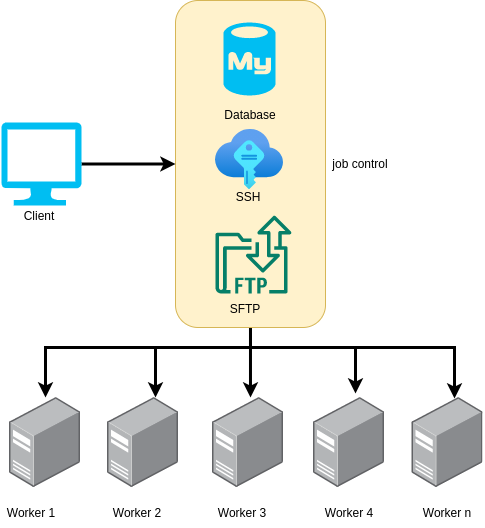

The diagram above was exported from draw.io. Its source (the exported page's mxGraphModel, read from the mxfile embedded in the PNG):
<mxGraphModel dx="1364" dy="687" grid="1" gridSize="10" guides="1" tooltips="1" connect="1" arrows="1" fold="1" page="1" pageScale="1" pageWidth="1169" pageHeight="827" math="0" shadow="0">
  <root>
    <mxCell id="0" />
    <mxCell id="1" parent="0" />
    <mxCell id="rkXSrfnLsVO_MkG9KK1Y-12" value="" style="points=[];aspect=fixed;html=1;align=center;shadow=0;dashed=0;image;image=img/lib/allied_telesis/computer_and_terminals/Server_Desktop.svg;strokeWidth=3;" parent="1" vertex="1">
      <mxGeometry x="397" y="600" width="71" height="90" as="geometry" />
    </mxCell>
    <mxCell id="rkXSrfnLsVO_MkG9KK1Y-14" value="" style="points=[];aspect=fixed;html=1;align=center;shadow=0;dashed=0;image;image=img/lib/allied_telesis/computer_and_terminals/Server_Desktop.svg;strokeWidth=3;" parent="1" vertex="1">
      <mxGeometry x="498" y="600" width="71" height="90" as="geometry" />
    </mxCell>
    <mxCell id="rkXSrfnLsVO_MkG9KK1Y-15" value="" style="points=[];aspect=fixed;html=1;align=center;shadow=0;dashed=0;image;image=img/lib/allied_telesis/computer_and_terminals/Server_Desktop.svg;strokeWidth=3;" parent="1" vertex="1">
      <mxGeometry x="596.5" y="600" width="71" height="90" as="geometry" />
    </mxCell>
    <mxCell id="rkXSrfnLsVO_MkG9KK1Y-16" value="" style="points=[];aspect=fixed;html=1;align=center;shadow=0;dashed=0;image;image=img/lib/allied_telesis/computer_and_terminals/Server_Desktop.svg;strokeWidth=3;" parent="1" vertex="1">
      <mxGeometry x="292" y="600" width="71" height="90" as="geometry" />
    </mxCell>
    <mxCell id="rkXSrfnLsVO_MkG9KK1Y-37" style="edgeStyle=orthogonalEdgeStyle;rounded=0;orthogonalLoop=1;jettySize=auto;html=1;strokeWidth=3;" parent="1" source="rkXSrfnLsVO_MkG9KK1Y-25" target="rkXSrfnLsVO_MkG9KK1Y-29" edge="1">
      <mxGeometry relative="1" as="geometry">
        <Array as="points">
          <mxPoint x="435" y="550" />
          <mxPoint x="230" y="550" />
        </Array>
      </mxGeometry>
    </mxCell>
    <mxCell id="rkXSrfnLsVO_MkG9KK1Y-38" style="edgeStyle=orthogonalEdgeStyle;rounded=0;orthogonalLoop=1;jettySize=auto;html=1;entryX=0.676;entryY=0;entryDx=0;entryDy=0;entryPerimeter=0;strokeWidth=3;" parent="1" source="rkXSrfnLsVO_MkG9KK1Y-25" target="rkXSrfnLsVO_MkG9KK1Y-16" edge="1">
      <mxGeometry relative="1" as="geometry">
        <Array as="points">
          <mxPoint x="435" y="550" />
          <mxPoint x="340" y="550" />
        </Array>
      </mxGeometry>
    </mxCell>
    <mxCell id="rkXSrfnLsVO_MkG9KK1Y-39" style="edgeStyle=orthogonalEdgeStyle;rounded=0;orthogonalLoop=1;jettySize=auto;html=1;entryX=0.535;entryY=0;entryDx=0;entryDy=0;entryPerimeter=0;strokeWidth=3;" parent="1" source="rkXSrfnLsVO_MkG9KK1Y-25" target="rkXSrfnLsVO_MkG9KK1Y-12" edge="1">
      <mxGeometry relative="1" as="geometry" />
    </mxCell>
    <mxCell id="rkXSrfnLsVO_MkG9KK1Y-40" style="edgeStyle=orthogonalEdgeStyle;rounded=0;orthogonalLoop=1;jettySize=auto;html=1;entryX=0.592;entryY=-0.044;entryDx=0;entryDy=0;entryPerimeter=0;strokeWidth=3;" parent="1" source="rkXSrfnLsVO_MkG9KK1Y-25" target="rkXSrfnLsVO_MkG9KK1Y-14" edge="1">
      <mxGeometry relative="1" as="geometry">
        <Array as="points">
          <mxPoint x="435" y="550" />
          <mxPoint x="540" y="550" />
          <mxPoint x="540" y="596" />
        </Array>
      </mxGeometry>
    </mxCell>
    <mxCell id="rkXSrfnLsVO_MkG9KK1Y-41" style="edgeStyle=orthogonalEdgeStyle;rounded=0;orthogonalLoop=1;jettySize=auto;html=1;entryX=0.599;entryY=0.011;entryDx=0;entryDy=0;entryPerimeter=0;strokeWidth=3;" parent="1" source="rkXSrfnLsVO_MkG9KK1Y-25" target="rkXSrfnLsVO_MkG9KK1Y-15" edge="1">
      <mxGeometry relative="1" as="geometry">
        <Array as="points">
          <mxPoint x="435" y="550" />
          <mxPoint x="639" y="550" />
        </Array>
      </mxGeometry>
    </mxCell>
    <mxCell id="rkXSrfnLsVO_MkG9KK1Y-25" value="" style="rounded=1;whiteSpace=wrap;html=1;fillColor=#fff2cc;strokeColor=#d6b656;" parent="1" vertex="1">
      <mxGeometry x="360" y="203" width="150" height="327" as="geometry" />
    </mxCell>
    <mxCell id="rkXSrfnLsVO_MkG9KK1Y-26" value="" style="aspect=fixed;html=1;points=[];align=center;image;fontSize=12;image=img/lib/azure2/other/SSH_Keys.svg;" parent="1" vertex="1">
      <mxGeometry x="400" y="332" width="68" height="60" as="geometry" />
    </mxCell>
    <mxCell id="rkXSrfnLsVO_MkG9KK1Y-27" value="" style="sketch=0;outlineConnect=0;fontColor=#232F3E;gradientColor=none;fillColor=#067F68;strokeColor=none;dashed=0;verticalLabelPosition=bottom;verticalAlign=top;align=center;html=1;fontSize=12;fontStyle=0;aspect=fixed;shape=mxgraph.aws4.transfer_for_ftp_resource;" parent="1" vertex="1">
      <mxGeometry x="400" y="418" width="76" height="78" as="geometry" />
    </mxCell>
    <mxCell id="rkXSrfnLsVO_MkG9KK1Y-28" value="" style="verticalLabelPosition=bottom;html=1;verticalAlign=top;align=center;strokeColor=none;fillColor=#00BEF2;shape=mxgraph.azure.mysql_database;" parent="1" vertex="1">
      <mxGeometry x="408" y="225" width="52" height="73" as="geometry" />
    </mxCell>
    <mxCell id="rkXSrfnLsVO_MkG9KK1Y-29" value="" style="points=[];aspect=fixed;html=1;align=center;shadow=0;dashed=0;image;image=img/lib/allied_telesis/computer_and_terminals/Server_Desktop.svg;strokeWidth=3;" parent="1" vertex="1">
      <mxGeometry x="194" y="600" width="71" height="90" as="geometry" />
    </mxCell>
    <mxCell id="T5XNUWGoIJ3eg6fN-9p5-3" style="edgeStyle=orthogonalEdgeStyle;rounded=0;orthogonalLoop=1;jettySize=auto;html=1;entryX=0;entryY=0.5;entryDx=0;entryDy=0;strokeWidth=3;" parent="1" source="rkXSrfnLsVO_MkG9KK1Y-42" target="rkXSrfnLsVO_MkG9KK1Y-25" edge="1">
      <mxGeometry relative="1" as="geometry" />
    </mxCell>
    <mxCell id="rkXSrfnLsVO_MkG9KK1Y-42" value="" style="verticalLabelPosition=bottom;html=1;verticalAlign=top;align=center;strokeColor=none;fillColor=#00BEF2;shape=mxgraph.azure.computer;pointerEvents=1;strokeWidth=3;" parent="1" vertex="1">
      <mxGeometry x="186" y="325" width="80" height="83" as="geometry" />
    </mxCell>
    <mxCell id="rkXSrfnLsVO_MkG9KK1Y-43" value="Worker 1" style="text;html=1;strokeColor=none;fillColor=none;align=center;verticalAlign=middle;whiteSpace=wrap;rounded=0;" parent="1" vertex="1">
      <mxGeometry x="186" y="700" width="60" height="30" as="geometry" />
    </mxCell>
    <mxCell id="rkXSrfnLsVO_MkG9KK1Y-44" value="Worker 2" style="text;html=1;strokeColor=none;fillColor=none;align=center;verticalAlign=middle;whiteSpace=wrap;rounded=0;" parent="1" vertex="1">
      <mxGeometry x="292" y="700" width="60" height="30" as="geometry" />
    </mxCell>
    <mxCell id="rkXSrfnLsVO_MkG9KK1Y-45" value="Worker 3" style="text;html=1;strokeColor=none;fillColor=none;align=center;verticalAlign=middle;whiteSpace=wrap;rounded=0;" parent="1" vertex="1">
      <mxGeometry x="397" y="700" width="60" height="30" as="geometry" />
    </mxCell>
    <mxCell id="rkXSrfnLsVO_MkG9KK1Y-46" value="Worker 4" style="text;html=1;strokeColor=none;fillColor=none;align=center;verticalAlign=middle;whiteSpace=wrap;rounded=0;" parent="1" vertex="1">
      <mxGeometry x="503.5" y="700" width="60" height="30" as="geometry" />
    </mxCell>
    <mxCell id="rkXSrfnLsVO_MkG9KK1Y-47" value="Worker n" style="text;html=1;strokeColor=none;fillColor=none;align=center;verticalAlign=middle;whiteSpace=wrap;rounded=0;" parent="1" vertex="1">
      <mxGeometry x="602" y="700" width="60" height="30" as="geometry" />
    </mxCell>
    <mxCell id="rkXSrfnLsVO_MkG9KK1Y-48" value="Database" style="text;html=1;strokeColor=none;fillColor=none;align=center;verticalAlign=middle;whiteSpace=wrap;rounded=0;" parent="1" vertex="1">
      <mxGeometry x="405" y="302" width="60" height="30" as="geometry" />
    </mxCell>
    <mxCell id="rkXSrfnLsVO_MkG9KK1Y-49" value="SSH" style="text;html=1;strokeColor=none;fillColor=none;align=center;verticalAlign=middle;whiteSpace=wrap;rounded=0;" parent="1" vertex="1">
      <mxGeometry x="402.5" y="384" width="60" height="30" as="geometry" />
    </mxCell>
    <mxCell id="rkXSrfnLsVO_MkG9KK1Y-50" value="SFTP" style="text;html=1;strokeColor=none;fillColor=none;align=center;verticalAlign=middle;whiteSpace=wrap;rounded=0;" parent="1" vertex="1">
      <mxGeometry x="400" y="496" width="60" height="30" as="geometry" />
    </mxCell>
    <mxCell id="rkXSrfnLsVO_MkG9KK1Y-52" value="Client" style="text;html=1;strokeColor=none;fillColor=none;align=center;verticalAlign=middle;whiteSpace=wrap;rounded=0;" parent="1" vertex="1">
      <mxGeometry x="194" y="403" width="60" height="30" as="geometry" />
    </mxCell>
    <mxCell id="2rToDLEUzlOoDSbRlh-3-1" value="job control" style="text;html=1;strokeColor=none;fillColor=none;align=center;verticalAlign=middle;whiteSpace=wrap;rounded=0;" vertex="1" parent="1">
      <mxGeometry x="515" y="351" width="60" height="30" as="geometry" />
    </mxCell>
  </root>
</mxGraphModel>